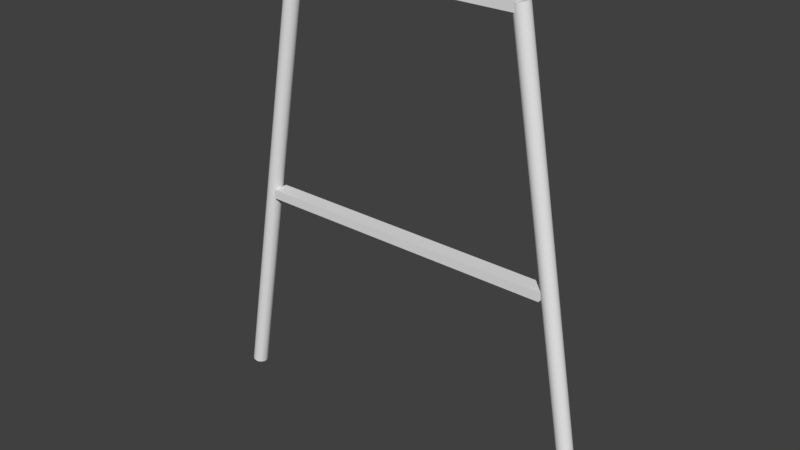 # Source: tablelegs.blend  (saved by Blender 2.79.0; exported with 4.5.12 LTS)
import bpy
from mathutils import Matrix  # noqa: F401  (used for matrix-valued properties, if any)

bpy.ops.wm.read_factory_settings(use_empty=True)
scene = bpy.context.scene
scene.name = 'Scene'

# ---- collections
col_collection_1 = bpy.data.collections.new('Collection 1'); scene.collection.children.link(col_collection_1)

# ---- world
world_world = bpy.data.worlds.new('World'); scene.world = world_world
world_world.color = (0.05088, 0.05088, 0.05088)
world_world.use_sun_shadow = False
world_world.sun_shadow_jitter_overblur = 0.0
world_world.cycles.sampling_method = 'MANUAL'

# ---- meshes
me_cylinder_001 = bpy.data.meshes.new('Cylinder.001')
me_cylinder_001.from_pydata([(1.343, 0.05034, -1.613), (0.8008, 0.05034, 1.461), (1.353, 0.04934, -1.611), (0.8108, 0.04934, 1.462), (1.362, 0.04638, -1.609), (0.8205, 0.04638, 1.464), (1.371, 0.04157, -1.608), (0.8293, 0.04157, 1.466), (1.379, 0.0351, -1.607), (0.8371, 0.0351, 1.467), (1.385, 0.02722, -1.605), (0.8434, 0.02722, 1.468), (1.39, 0.01823, -1.605), (0.8482, 0.01823, 1.469), (1.393, 0.008468, -1.604), (0.8511, 0.008468, 1.47), (1.394, -0.001681, -1.604), (0.8521, -0.001681, 1.47), (1.393, -0.01183, -1.604), (0.8511, -0.01183, 1.47), (1.39, -0.02159, -1.605), (0.8482, -0.02159, 1.469), (1.385, -0.03058, -1.605), (0.8434, -0.03058, 1.468), (1.379, -0.03846, -1.607), (0.8371, -0.03846, 1.467), (1.371, -0.04493, -1.608), (0.8293, -0.04493, 1.466), (1.362, -0.04974, -1.609), (0.8205, -0.04974, 1.464), (1.353, -0.0527, -1.611), (0.8108, -0.0527, 1.462), (1.343, -0.0537, -1.613), (0.8008, -0.0537, 1.461), (1.333, -0.0527, -1.615), (0.7909, -0.0527, 1.459), (1.323, -0.04974, -1.616), (0.7812, -0.04974, 1.457), (1.314, -0.04493, -1.618), (0.7724, -0.04493, 1.456), (1.307, -0.03846, -1.619), (0.7646, -0.03846, 1.454), (1.3, -0.03058, -1.62), (0.7583, -0.03058, 1.453), (1.295, -0.02159, -1.621), (0.7535, -0.02159, 1.452), (1.293, -0.01183, -1.622), (0.7506, -0.01183, 1.452), (1.292, -0.00168, -1.622), (0.7496, -0.00168, 1.452), (1.293, 0.008468, -1.622), (0.7506, 0.008468, 1.452), (1.295, 0.01823, -1.621), (0.7535, 0.01823, 1.452), (1.3, 0.02722, -1.62), (0.7583, 0.02722, 1.453), (1.307, 0.0351, -1.619), (0.7646, 0.0351, 1.454), (1.314, 0.04157, -1.618), (0.7724, 0.04157, 1.456), (1.323, 0.04638, -1.616), (0.7812, 0.04638, 1.457), (1.333, 0.04934, -1.615), (0.7909, 0.04934, 1.459), (-1.036, -0.05021, -0.1999), (1.045, -0.05021, -0.1999), (-1.036, -0.05021, -0.1374), (1.045, -0.05021, -0.1374), (-1.036, 0.05382, -0.1999), (1.045, 0.05382, -0.1999), (-1.036, 0.05382, -0.1374), (1.045, 0.05382, -0.1374), (-0.8044, -0.0521, 1.404), (0.7978, -0.0521, 1.404), (-0.8044, -0.0521, 1.466), (0.7978, -0.0521, 1.466), (-0.8044, 0.05193, 1.404), (0.7978, 0.05193, 1.404), (-0.8044, 0.05193, 1.466), (0.7978, 0.05193, 1.466), (-1.343, 0.05348, -1.619), (-0.801, 0.05348, 1.455), (-1.333, 0.05248, -1.621), (-0.791, 0.05248, 1.453), (-1.323, 0.04952, -1.622), (-0.7814, 0.04952, 1.451), (-1.315, 0.04471, -1.624), (-0.7725, 0.04471, 1.45), (-1.307, 0.03825, -1.625), (-0.7648, 0.03825, 1.448), (-1.3, 0.03036, -1.626), (-0.7584, 0.03036, 1.447), (-1.296, 0.02137, -1.627), (-0.7537, 0.02137, 1.446), (-1.293, 0.01161, -1.628), (-0.7508, 0.01161, 1.446), (-1.292, 0.001464, -1.628), (-0.7498, 0.001464, 1.446), (-1.293, -0.008684, -1.628), (-0.7508, -0.008684, 1.446), (-1.296, -0.01844, -1.627), (-0.7537, -0.01844, 1.446), (-1.3, -0.02744, -1.626), (-0.7584, -0.02744, 1.447), (-1.307, -0.03532, -1.625), (-0.7648, -0.03532, 1.448), (-1.315, -0.04179, -1.624), (-0.7725, -0.04179, 1.45), (-1.323, -0.04659, -1.622), (-0.7814, -0.04659, 1.451), (-1.333, -0.04955, -1.621), (-0.791, -0.04955, 1.453), (-1.343, -0.05055, -1.619), (-0.801, -0.05055, 1.455), (-1.353, -0.04955, -1.617), (-0.811, -0.04955, 1.456), (-1.363, -0.04659, -1.615), (-0.8206, -0.04659, 1.458), (-1.371, -0.04179, -1.614), (-0.8295, -0.04179, 1.46), (-1.379, -0.03532, -1.613), (-0.8372, -0.03532, 1.461), (-1.386, -0.02744, -1.611), (-0.8436, -0.02744, 1.462), (-1.39, -0.01844, -1.611), (-0.8483, -0.01844, 1.463), (-1.393, -0.008684, -1.61), (-0.8512, -0.008684, 1.464), (-1.394, 0.001464, -1.61), (-0.8522, 0.001464, 1.464), (-1.393, 0.01161, -1.61), (-0.8512, 0.01161, 1.464), (-1.39, 0.02137, -1.611), (-0.8483, 0.02137, 1.463), (-1.386, 0.03036, -1.611), (-0.8436, 0.03036, 1.462), (-1.379, 0.03825, -1.613), (-0.8372, 0.03825, 1.461), (-1.371, 0.04471, -1.614), (-0.8295, 0.04471, 1.46), (-1.363, 0.04952, -1.615), (-0.8206, 0.04952, 1.458), (-1.353, 0.05248, -1.617), (-0.811, 0.05248, 1.456)], [], [(0, 1, 3, 2), (2, 3, 5, 4), (4, 5, 7, 6), (6, 7, 9, 8), (8, 9, 11, 10), (10, 11, 13, 12), (12, 13, 15, 14), (14, 15, 17, 16), (16, 17, 19, 18), (18, 19, 21, 20), (20, 21, 23, 22), (22, 23, 25, 24), (24, 25, 27, 26), (26, 27, 29, 28), (28, 29, 31, 30), (30, 31, 33, 32), (32, 33, 35, 34), (34, 35, 37, 36), (36, 37, 39, 38), (38, 39, 41, 40), (40, 41, 43, 42), (42, 43, 45, 44), (44, 45, 47, 46), (46, 47, 49, 48), (48, 49, 51, 50), (50, 51, 53, 52), (52, 53, 55, 54), (54, 55, 57, 56), (56, 57, 59, 58), (58, 59, 61, 60), (3, 1, 63, 61, 59, 57, 55, 53, 51, 49, 47, 45, 43, 41, 39, 37, 35, 33, 31, 29, 27, 25, 23, 21, 19, 17, 15, 13, 11, 9, 7, 5), (60, 61, 63, 62), (62, 63, 1, 0), (0, 2, 4, 6, 8, 10, 12, 14, 16, 18, 20, 22, 24, 26, 28, 30, 32, 34, 36, 38, 40, 42, 44, 46, 48, 50, 52, 54, 56, 58, 60, 62), (64, 65, 67, 66), (66, 67, 71, 70), (70, 71, 69, 68), (68, 69, 65, 64), (66, 70, 68, 64), (71, 67, 65, 69), (72, 73, 75, 74), (74, 75, 79, 78), (78, 79, 77, 76), (76, 77, 73, 72), (74, 78, 76, 72), (79, 75, 73, 77), (80, 81, 83, 82), (82, 83, 85, 84), (84, 85, 87, 86), (86, 87, 89, 88), (88, 89, 91, 90), (90, 91, 93, 92), (92, 93, 95, 94), (94, 95, 97, 96), (96, 97, 99, 98), (98, 99, 101, 100), (100, 101, 103, 102), (102, 103, 105, 104), (104, 105, 107, 106), (106, 107, 109, 108), (108, 109, 111, 110), (110, 111, 113, 112), (112, 113, 115, 114), (114, 115, 117, 116), (116, 117, 119, 118), (118, 119, 121, 120), (120, 121, 123, 122), (122, 123, 125, 124), (124, 125, 127, 126), (126, 127, 129, 128), (128, 129, 131, 130), (130, 131, 133, 132), (132, 133, 135, 134), (134, 135, 137, 136), (136, 137, 139, 138), (138, 139, 141, 140), (83, 81, 143, 141, 139, 137, 135, 133, 131, 129, 127, 125, 123, 121, 119, 117, 115, 113, 111, 109, 107, 105, 103, 101, 99, 97, 95, 93, 91, 89, 87, 85), (140, 141, 143, 142), (142, 143, 81, 80), (80, 82, 84, 86, 88, 90, 92, 94, 96, 98, 100, 102, 104, 106, 108, 110, 112, 114, 116, 118, 120, 122, 124, 126, 128, 130, 132, 134, 136, 138, 140, 142)])
_uv = me_cylinder_001.uv_layers.new(name='UVMap')
_uv.uv.foreach_set('vector', [0.0, 0.0, 1.0, 0.0, 1.0, 1.0, 0.0, 1.0, 0.0, 0.0, 1.0, 0.0, 1.0, 1.0, 0.0, 1.0, 0.0, 0.0, 1.0, 0.0, 1.0, 1.0, 0.0, 1.0, 0.0, 0.0, 1.0, 0.0, 1.0, 1.0, 0.0, 1.0, 0.0, 0.0, 1.0, 0.0, 1.0, 1.0, 0.0, 1.0, 0.0, 0.0, 1.0, 0.0, 1.0, 1.0, 0.0, 1.0, 0.0, 0.0, 1.0, 0.0, 1.0, 1.0, 0.0, 1.0, 0.0, 0.0, 1.0, 0.0, 1.0, 1.0, 0.0, 1.0, 0.0, 0.0, 1.0, 0.0, 1.0, 1.0, 0.0, 1.0, 0.0, 0.0, 1.0, 0.0, 1.0, 1.0, 0.0, 1.0, 0.0, 0.0, 1.0, 0.0, 1.0, 1.0, 0.0, 1.0, 0.0, 0.0, 1.0, 0.0, 1.0, 1.0, 0.0, 1.0, 0.0, 0.0, 1.0, 0.0, 1.0, 1.0, 0.0, 1.0, 0.0, 0.0, 1.0, 0.0, 1.0, 1.0, 0.0, 1.0, 0.0, 0.0, 1.0, 0.0, 1.0, 1.0, 0.0, 1.0, 0.0, 0.0, 1.0, 0.0, 1.0, 1.0, 0.0, 1.0, 0.0, 0.0, 1.0, 0.0, 1.0, 1.0, 0.0, 1.0, 0.0, 0.0, 1.0, 0.0, 1.0, 1.0, 0.0, 1.0, 0.0, 0.0, 1.0, 0.0, 1.0, 1.0, 0.0, 1.0, 0.0, 0.0, 1.0, 0.0, 1.0, 1.0, 0.0, 1.0, 0.0, 0.0, 1.0, 0.0, 1.0, 1.0, 0.0, 1.0, 0.0, 0.0, 1.0, 0.0, 1.0, 1.0, 0.0, 1.0, 0.0, 0.0, 1.0, 0.0, 1.0, 1.0, 0.0, 1.0, 0.0, 0.0, 1.0, 0.0, 1.0, 1.0, 0.0, 1.0, 0.0, 0.0, 1.0, 0.0, 1.0, 1.0, 0.0, 1.0, 0.0, 0.0, 1.0, 0.0, 1.0, 1.0, 0.0, 1.0, 0.0, 0.0, 1.0, 0.0, 1.0, 1.0, 0.0, 1.0, 0.0, 0.0, 1.0, 0.0, 1.0, 1.0, 0.0, 1.0, 0.0, 0.0, 1.0, 0.0, 1.0, 1.0, 0.0, 1.0, 0.0, 0.0, 1.0, 0.0, 1.0, 1.0, 0.0, 1.0, 0.5, 1.0, 0.5975, 0.9904, 0.6913, 0.9619, 0.7778, 0.9157, 0.8536, 0.8536, 0.9157, 0.7778, 0.9619, 0.6913, 0.9904, 0.5975, 1.0, 0.5, 0.9904, 0.4025, 0.9619, 0.3087, 0.9157, 0.2222, 0.8536, 0.1464, 0.7778, 0.08427, 0.6913, 0.03806, 0.5975, 0.009607, 0.5, 0.0, 0.4025, 0.009607, 0.3087, 0.03806, 0.2222, 0.08427, 0.1464, 0.1464, 0.08426, 0.2222, 0.03806, 0.3087, 0.009607, 0.4025, 0.0, 0.5, 0.009607, 0.5975, 0.03806, 0.6913, 0.08427, 0.7778, 0.1464, 0.8536, 0.2222, 0.9157, 0.3087, 0.9619, 0.4025, 0.9904, 0.0, 0.0, 1.0, 0.0, 1.0, 1.0, 0.0, 1.0, 0.0, 0.0, 1.0, 0.0, 1.0, 1.0, 0.0, 1.0, 0.5, 1.0, 0.5975, 0.9904, 0.6913, 0.9619, 0.7778, 0.9157, 0.8536, 0.8536, 0.9157, 0.7778, 0.9619, 0.6913, 0.9904, 0.5975, 1.0, 0.5, 0.9904, 0.4025, 0.9619, 0.3087, 0.9157, 0.2222, 0.8536, 0.1464, 0.7778, 0.08427, 0.6913, 0.03806, 0.5975, 0.009607, 0.5, 0.0, 0.4025, 0.009607, 0.3087, 0.03806, 0.2222, 0.08427, 0.1464, 0.1464, 0.08426, 0.2222, 0.03806, 0.3087, 0.009607, 0.4025, 0.0, 0.5, 0.009607, 0.5975, 0.03806, 0.6913, 0.08427, 0.7778, 0.1464, 0.8536, 0.2222, 0.9157, 0.3087, 0.9619, 0.4025, 0.9904, 0.0, 0.0, 1.0, 0.0, 1.0, 1.0, 0.0, 1.0, 0.0, 0.0, 1.0, 0.0, 1.0, 1.0, 0.0, 1.0, 0.0, 0.0, 1.0, 0.0, 1.0, 1.0, 0.0, 1.0, 0.0, 0.0, 1.0, 0.0, 1.0, 1.0, 0.0, 1.0, 0.0, 0.0, 1.0, 0.0, 1.0, 1.0, 0.0, 1.0, 0.0, 0.0, 1.0, 0.0, 1.0, 1.0, 0.0, 1.0, 0.0, 0.0, 1.0, 0.0, 1.0, 1.0, 0.0, 1.0, 0.0, 0.0, 1.0, 0.0, 1.0, 1.0, 0.0, 1.0, 0.0, 0.0, 1.0, 0.0, 1.0, 1.0, 0.0, 1.0, 0.0, 0.0, 1.0, 0.0, 1.0, 1.0, 0.0, 1.0, 0.0, 0.0, 1.0, 0.0, 1.0, 1.0, 0.0, 1.0, 0.0, 0.0, 1.0, 0.0, 1.0, 1.0, 0.0, 1.0, 0.0, 0.0, 1.0, 0.0, 1.0, 1.0, 0.0, 1.0, 0.0, 0.0, 1.0, 0.0, 1.0, 1.0, 0.0, 1.0, 0.0, 0.0, 1.0, 0.0, 1.0, 1.0, 0.0, 1.0, 0.0, 0.0, 1.0, 0.0, 1.0, 1.0, 0.0, 1.0, 0.0, 0.0, 1.0, 0.0, 1.0, 1.0, 0.0, 1.0, 0.0, 0.0, 1.0, 0.0, 1.0, 1.0, 0.0, 1.0, 0.0, 0.0, 1.0, 0.0, 1.0, 1.0, 0.0, 1.0, 0.0, 0.0, 1.0, 0.0, 1.0, 1.0, 0.0, 1.0, 0.0, 0.0, 1.0, 0.0, 1.0, 1.0, 0.0, 1.0, 0.0, 0.0, 1.0, 0.0, 1.0, 1.0, 0.0, 1.0, 0.0, 0.0, 1.0, 0.0, 1.0, 1.0, 0.0, 1.0, 0.0, 0.0, 1.0, 0.0, 1.0, 1.0, 0.0, 1.0, 0.0, 0.0, 1.0, 0.0, 1.0, 1.0, 0.0, 1.0, 0.0, 0.0, 1.0, 0.0, 1.0, 1.0, 0.0, 1.0, 0.0, 0.0, 1.0, 0.0, 1.0, 1.0, 0.0, 1.0, 0.0, 0.0, 1.0, 0.0, 1.0, 1.0, 0.0, 1.0, 0.0, 0.0, 1.0, 0.0, 1.0, 1.0, 0.0, 1.0, 0.0, 0.0, 1.0, 0.0, 1.0, 1.0, 0.0, 1.0, 0.0, 0.0, 1.0, 0.0, 1.0, 1.0, 0.0, 1.0, 0.0, 0.0, 1.0, 0.0, 1.0, 1.0, 0.0, 1.0, 0.0, 0.0, 1.0, 0.0, 1.0, 1.0, 0.0, 1.0, 0.0, 0.0, 1.0, 0.0, 1.0, 1.0, 0.0, 1.0, 0.0, 0.0, 1.0, 0.0, 1.0, 1.0, 0.0, 1.0, 0.0, 0.0, 1.0, 0.0, 1.0, 1.0, 0.0, 1.0, 0.0, 0.0, 1.0, 0.0, 1.0, 1.0, 0.0, 1.0, 0.0, 0.0, 1.0, 0.0, 1.0, 1.0, 0.0, 1.0, 0.0, 0.0, 1.0, 0.0, 1.0, 1.0, 0.0, 1.0, 0.0, 0.0, 1.0, 0.0, 1.0, 1.0, 0.0, 1.0, 0.0, 0.0, 1.0, 0.0, 1.0, 1.0, 0.0, 1.0, 0.0, 0.0, 1.0, 0.0, 1.0, 1.0, 0.0, 1.0, 0.5, 1.0, 0.5975, 0.9904, 0.6913, 0.9619, 0.7778, 0.9157, 0.8536, 0.8536, 0.9157, 0.7778, 0.9619, 0.6913, 0.9904, 0.5975, 1.0, 0.5, 0.9904, 0.4025, 0.9619, 0.3087, 0.9157, 0.2222, 0.8536, 0.1464, 0.7778, 0.08427, 0.6913, 0.03806, 0.5975, 0.009607, 0.5, 0.0, 0.4025, 0.009607, 0.3087, 0.03806, 0.2222, 0.08427, 0.1464, 0.1464, 0.08426, 0.2222, 0.03806, 0.3087, 0.009607, 0.4025, 0.0, 0.5, 0.009607, 0.5975, 0.03806, 0.6913, 0.08427, 0.7778, 0.1464, 0.8536, 0.2222, 0.9157, 0.3087, 0.9619, 0.4025, 0.9904, 0.0, 0.0, 1.0, 0.0, 1.0, 1.0, 0.0, 1.0, 0.0, 0.0, 1.0, 0.0, 1.0, 1.0, 0.0, 1.0, 0.5, 1.0, 0.5975, 0.9904, 0.6913, 0.9619, 0.7778, 0.9157, 0.8536, 0.8536, 0.9157, 0.7778, 0.9619, 0.6913, 0.9904, 0.5975, 1.0, 0.5, 0.9904, 0.4025, 0.9619, 0.3087, 0.9157, 0.2222, 0.8536, 0.1464, 0.7778, 0.08427, 0.6913, 0.03806, 0.5975, 0.009607, 0.5, 0.0, 0.4025, 0.009607, 0.3087, 0.03806, 0.2222, 0.08427, 0.1464, 0.1464, 0.08426, 0.2222, 0.03806, 0.3087, 0.009607, 0.4025, 0.0, 0.5, 0.009607, 0.5975, 0.03806, 0.6913, 0.08427, 0.7778, 0.1464, 0.8536, 0.2222, 0.9157, 0.3087, 0.9619, 0.4025, 0.9904])
me_cylinder_001.use_remesh_preserve_volume = False
me_cylinder_001.use_remesh_preserve_attributes = False
me_cylinder_001.use_mirror_vertex_groups = False
me_cylinder_001.update()

# ---- objects
ob_table_leg = bpy.data.objects.new('table leg', me_cylinder_001)

# ---- transforms, parenting, visibility, modifiers, constraints
ob_table_leg.location = (0.001997, 0.0, 0.0)
ob_table_leg.lineart.crease_threshold = 0.0

# ---- collection membership
col_collection_1.objects.link(ob_table_leg)

# ---- scene / render settings (as saved in the file)
scene.frame_start = 1; scene.frame_end = 250; scene.frame_set(8)
scene.render.engine = 'BLENDER_EEVEE_NEXT'
scene.render.resolution_percentage = 50
scene.render.dither_intensity = 0.0
scene.cycles.use_denoising = False
scene.cycles.samples = 128
scene.cycles.sampling_pattern = 'TABULATED_SOBOL'
scene.cycles.use_adaptive_sampling = False
scene.cycles.use_light_tree = False
scene.cycles.blur_glossy = 0.0
scene.cycles.sample_clamp_indirect = 0.0
scene.view_settings.view_transform = 'Standard'
bpy.context.view_layer.update()

# ---- added for rendering (the .blend has no active camera and no usable light): camera, sun
cam_auto = bpy.data.cameras.new('AutoCamera')
cam_auto.lens = 50.0
cam_auto.sensor_width = 36.0
cam_auto.clip_end = 1000.0
ob_auto_camera = bpy.data.objects.new('AutoCamera', cam_auto)
scene.collection.objects.link(ob_auto_camera)
ob_auto_camera.location = (3.85929, -4.62878, 3.00677)
ob_auto_camera.rotation_euler = (1.09748, -7.21219e-08, 0.694738)
scene.camera = ob_auto_camera
light_auto_sun = bpy.data.lights.new('AutoSun', 'SUN')
light_auto_sun.energy = 3.0
light_auto_sun.angle = 0.0523599
ob_auto_sun = bpy.data.objects.new('AutoSun', light_auto_sun)
scene.collection.objects.link(ob_auto_sun)
ob_auto_sun.rotation_euler = (0.872665, 0.174533, 0.523599)
bpy.context.view_layer.update()
